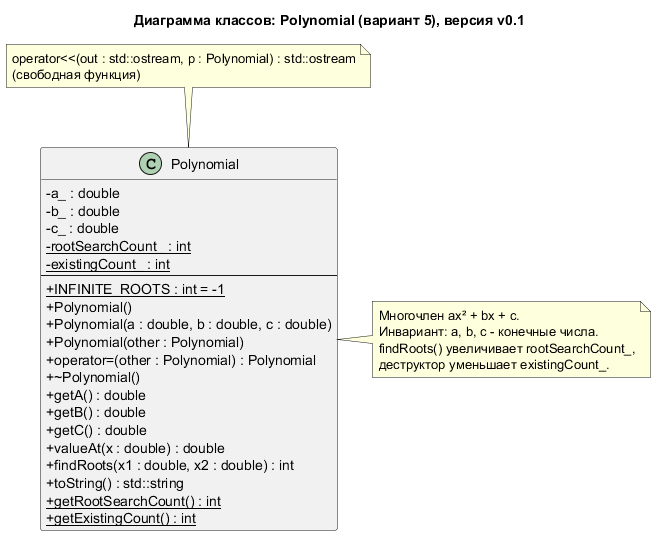

The diagram above was rendered by PlantUML. Its source (embedded in the PNG):
@startuml
title Диаграмма классов: Polynomial (вариант 5), версия v0.1
skinparam classAttributeIconSize 0
hide empty members

class Polynomial {
  - a_ : double
  - b_ : double
  - c_ : double
  - {static} rootSearchCount_ : int
  - {static} existingCount_ : int
  --
  + {static} INFINITE_ROOTS : int = -1
  + Polynomial()
  + Polynomial(a : double, b : double, c : double)
  + Polynomial(other : Polynomial)
  + operator=(other : Polynomial) : Polynomial
  + ~Polynomial()
  + getA() : double
  + getB() : double
  + getC() : double
  + valueAt(x : double) : double
  + findRoots(x1 : double, x2 : double) : int
  + toString() : std::string
  + {static} getRootSearchCount() : int
  + {static} getExistingCount() : int
}

note right of Polynomial
  Многочлен ax² + bx + c.
  Инвариант: a, b, c - конечные числа.
  findRoots() увеличивает rootSearchCount_,
  деструктор уменьшает existingCount_.
end note

note "operator<<(out : std::ostream, p : Polynomial) : std::ostream\n(свободная функция)" as N1
N1 .. Polynomial
@enduml